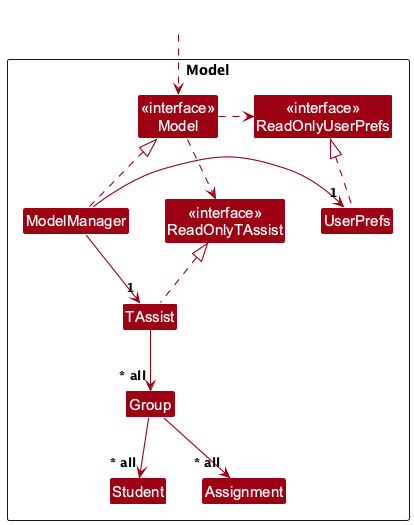

The diagram above was rendered by PlantUML. Its source (embedded in the PNG):
@startuml
!include style.puml
skinparam arrowThickness 1.1
skinparam arrowColor MODEL_COLOR
skinparam classBackgroundColor MODEL_COLOR

Package Model as ModelPackage <<Rectangle>>{
Class "<<interface>>\nReadOnlyUserPrefs" as ReadOnlyUserPrefs
Class "<<interface>>\nModel" as Model
Class "<<interface>>\nReadOnlyTAssist" as ReadOnlyTAssist
Class TAssist
Class ModelManager
Class UserPrefs
Class Group
Class Student
Class Assignment
}

Class HiddenOutside #FFFFFF
HiddenOutside ..> Model

ModelManager .up.|> Model
Model .right.> ReadOnlyUserPrefs
Model .down.> ReadOnlyTAssist
ModelManager -down-> "1" TAssist
ModelManager -right-> "1" UserPrefs
TAssist .up.|> ReadOnlyTAssist
UserPrefs .up.|> ReadOnlyUserPrefs
TAssist --> "~* all" Group
Group --> "~* all" Student
Group --> "~* all" Assignment
@enduml